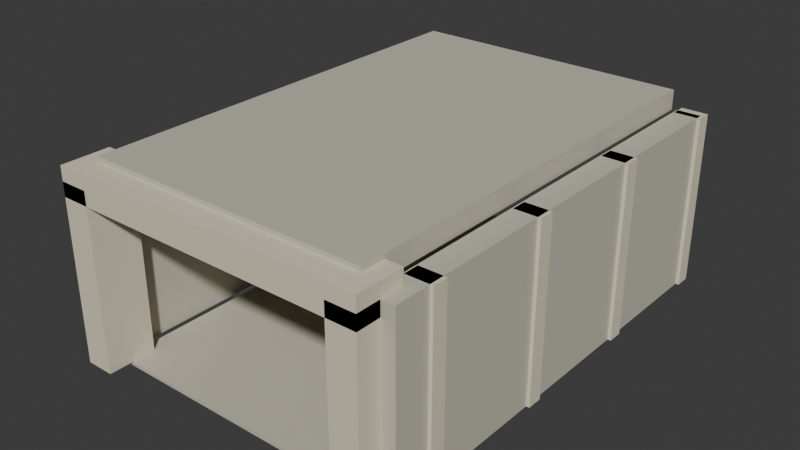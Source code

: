 # Source: cavern_exit_portal.blend  (saved by Blender 5.2.45; exported with 4.5.12 LTS)
import bpy
from mathutils import Matrix  # noqa: F401  (used for matrix-valued properties, if any)

bpy.ops.wm.read_factory_settings(use_empty=True)
scene = bpy.context.scene
scene.name = 'Scene'

# ---- collections
col_collection = bpy.data.collections.new('Collection'); scene.collection.children.link(col_collection)

# ---- materials (node trees are filled in below, after node groups)
mat_pale_carved_stone = bpy.data.materials.new('Pale carved stone')
mat_pale_carved_stone.diffuse_color = (0.76, 0.7, 0.53, 1.0)
mat_warm_limestone = bpy.data.materials.new('Warm limestone')
mat_warm_limestone.diffuse_color = (0.57, 0.54, 0.44, 1.0)

# ---- material node trees
mat_pale_carved_stone.use_nodes = True; mat_pale_carved_stone.node_tree.nodes.clear()
_N = mat_pale_carved_stone.node_tree.nodes; _L = mat_pale_carved_stone.node_tree.links
n0 = _N.new('ShaderNodeBsdfPrincipled'); n0.name = 'Principled BSDF'; n0.location = (-200, 100)
n0.inputs[0].default_value = (0.76, 0.7, 0.53, 1.0)
n0.inputs[2].default_value = 0.85
n0.inputs[10].default_value = 0.005
n1 = _N.new('ShaderNodeOutputMaterial'); n1.name = 'Material Output'; n1.location = (200, 100)
_L.new(n0.outputs[0], n1.inputs[0])
n1.is_active_output = True
mat_warm_limestone.use_nodes = True; mat_warm_limestone.node_tree.nodes.clear()
_N = mat_warm_limestone.node_tree.nodes; _L = mat_warm_limestone.node_tree.links
n0 = _N.new('ShaderNodeBsdfPrincipled'); n0.name = 'Principled BSDF'; n0.location = (-200, 100)
n0.inputs[0].default_value = (0.57, 0.54, 0.44, 1.0)
n0.inputs[2].default_value = 0.85
n0.inputs[10].default_value = 0.005
n1 = _N.new('ShaderNodeOutputMaterial'); n1.name = 'Material Output'; n1.location = (200, 100)
_L.new(n0.outputs[0], n1.inputs[0])
n1.is_active_output = True

# ---- world
world_world = bpy.data.worlds.new('World'); scene.world = world_world
world_world.use_nodes = True; world_world.node_tree.nodes.clear()
_N = world_world.node_tree.nodes; _L = world_world.node_tree.links
n0 = _N.new('ShaderNodeOutputWorld'); n0.name = 'World Output'; n0.location = (200, 100)
n1 = _N.new('ShaderNodeBackground'); n1.name = 'Background'; n1.location = (-200, 100)
n1.inputs[0].default_value = (0.05088, 0.05088, 0.05088, 1.0)
_L.new(n1.outputs[0], n0.inputs[0])
n0.is_active_output = True
world_world.color = (0.05088, 0.05088, 0.05088)
world_world.sun_shadow_jitter_overblur = 0.0

# ---- meshes
me_cube_102 = bpy.data.meshes.new('Cube.102')
me_cube_102.from_pydata([(-0.325, -0.55, -2.0), (-0.325, -0.55, 2.0), (-0.325, 0.55, -2.0), (-0.325, 0.55, 2.0), (0.325, -0.55, -2.0), (0.325, -0.55, 2.0), (0.325, 0.55, -2.0), (0.325, 0.55, 2.0)], [], [(0, 1, 3, 2), (2, 3, 7, 6), (6, 7, 5, 4), (4, 5, 1, 0), (2, 6, 4, 0), (7, 3, 1, 5)])
_uv = me_cube_102.uv_layers.new(name='UVMap')
_uv.uv.foreach_set('vector', [0.375, 0.0, 0.625, 0.0, 0.625, 0.25, 0.375, 0.25, 0.375, 0.25, 0.625, 0.25, 0.625, 0.5, 0.375, 0.5, 0.375, 0.5, 0.625, 0.5, 0.625, 0.75, 0.375, 0.75, 0.375, 0.75, 0.625, 0.75, 0.625, 1.0, 0.375, 1.0, 0.125, 0.5, 0.375, 0.5, 0.375, 0.75, 0.125, 0.75, 0.625, 0.5, 0.875, 0.5, 0.875, 0.75, 0.625, 0.75])
me_cube_102.materials.append(mat_pale_carved_stone)
me_cube_102.update()
me_cube_103 = bpy.data.meshes.new('Cube.103')
me_cube_103.from_pydata([(-0.325, -0.55, -2.0), (-0.325, -0.55, 2.0), (-0.325, 0.55, -2.0), (-0.325, 0.55, 2.0), (0.325, -0.55, -2.0), (0.325, -0.55, 2.0), (0.325, 0.55, -2.0), (0.325, 0.55, 2.0)], [], [(0, 1, 3, 2), (2, 3, 7, 6), (6, 7, 5, 4), (4, 5, 1, 0), (2, 6, 4, 0), (7, 3, 1, 5)])
_uv = me_cube_103.uv_layers.new(name='UVMap')
_uv.uv.foreach_set('vector', [0.375, 0.0, 0.625, 0.0, 0.625, 0.25, 0.375, 0.25, 0.375, 0.25, 0.625, 0.25, 0.625, 0.5, 0.375, 0.5, 0.375, 0.5, 0.625, 0.5, 0.625, 0.75, 0.375, 0.75, 0.375, 0.75, 0.625, 0.75, 0.625, 1.0, 0.375, 1.0, 0.125, 0.5, 0.375, 0.5, 0.375, 0.75, 0.125, 0.75, 0.625, 0.5, 0.875, 0.5, 0.875, 0.75, 0.625, 0.75])
me_cube_103.materials.append(mat_pale_carved_stone)
me_cube_103.update()
me_cube_104 = bpy.data.meshes.new('Cube.104')
me_cube_104.from_pydata([(-3.625, -0.55, -0.325), (-3.625, -0.55, 0.325), (-3.625, 0.55, -0.325), (-3.625, 0.55, 0.325), (3.625, -0.55, -0.325), (3.625, -0.55, 0.325), (3.625, 0.55, -0.325), (3.625, 0.55, 0.325)], [], [(0, 1, 3, 2), (2, 3, 7, 6), (6, 7, 5, 4), (4, 5, 1, 0), (2, 6, 4, 0), (7, 3, 1, 5)])
_uv = me_cube_104.uv_layers.new(name='UVMap')
_uv.uv.foreach_set('vector', [0.375, 0.0, 0.625, 0.0, 0.625, 0.25, 0.375, 0.25, 0.375, 0.25, 0.625, 0.25, 0.625, 0.5, 0.375, 0.5, 0.375, 0.5, 0.625, 0.5, 0.625, 0.75, 0.375, 0.75, 0.375, 0.75, 0.625, 0.75, 0.625, 1.0, 0.375, 1.0, 0.125, 0.5, 0.375, 0.5, 0.375, 0.75, 0.125, 0.75, 0.625, 0.5, 0.875, 0.5, 0.875, 0.75, 0.625, 0.75])
me_cube_104.materials.append(mat_pale_carved_stone)
me_cube_104.update()
me_cube_105 = bpy.data.meshes.new('Cube.105')
me_cube_105.from_pydata([(-0.275, -5.0, -2.0), (-0.275, -5.0, 2.0), (-0.275, 5.0, -2.0), (-0.275, 5.0, 2.0), (0.275, -5.0, -2.0), (0.275, -5.0, 2.0), (0.275, 5.0, -2.0), (0.275, 5.0, 2.0)], [], [(0, 1, 3, 2), (2, 3, 7, 6), (6, 7, 5, 4), (4, 5, 1, 0), (2, 6, 4, 0), (7, 3, 1, 5)])
_uv = me_cube_105.uv_layers.new(name='UVMap')
_uv.uv.foreach_set('vector', [0.375, 0.0, 0.625, 0.0, 0.625, 0.25, 0.375, 0.25, 0.375, 0.25, 0.625, 0.25, 0.625, 0.5, 0.375, 0.5, 0.375, 0.5, 0.625, 0.5, 0.625, 0.75, 0.375, 0.75, 0.375, 0.75, 0.625, 0.75, 0.625, 1.0, 0.375, 1.0, 0.125, 0.5, 0.375, 0.5, 0.375, 0.75, 0.125, 0.75, 0.625, 0.5, 0.875, 0.5, 0.875, 0.75, 0.625, 0.75])
me_cube_105.materials.append(mat_warm_limestone)
me_cube_105.update()
me_cube_106 = bpy.data.meshes.new('Cube.106')
me_cube_106.from_pydata([(-0.275, -5.0, -2.0), (-0.275, -5.0, 2.0), (-0.275, 5.0, -2.0), (-0.275, 5.0, 2.0), (0.275, -5.0, -2.0), (0.275, -5.0, 2.0), (0.275, 5.0, -2.0), (0.275, 5.0, 2.0)], [], [(0, 1, 3, 2), (2, 3, 7, 6), (6, 7, 5, 4), (4, 5, 1, 0), (2, 6, 4, 0), (7, 3, 1, 5)])
_uv = me_cube_106.uv_layers.new(name='UVMap')
_uv.uv.foreach_set('vector', [0.375, 0.0, 0.625, 0.0, 0.625, 0.25, 0.375, 0.25, 0.375, 0.25, 0.625, 0.25, 0.625, 0.5, 0.375, 0.5, 0.375, 0.5, 0.625, 0.5, 0.625, 0.75, 0.375, 0.75, 0.375, 0.75, 0.625, 0.75, 0.625, 1.0, 0.375, 1.0, 0.125, 0.5, 0.375, 0.5, 0.375, 0.75, 0.125, 0.75, 0.625, 0.5, 0.875, 0.5, 0.875, 0.75, 0.625, 0.75])
me_cube_106.materials.append(mat_warm_limestone)
me_cube_106.update()
me_cube_107 = bpy.data.meshes.new('Cube.107')
me_cube_107.from_pydata([(-3.25, -5.0, -0.225), (-3.25, -5.0, 0.225), (-3.25, 5.0, -0.225), (-3.25, 5.0, 0.225), (3.25, -5.0, -0.225), (3.25, -5.0, 0.225), (3.25, 5.0, -0.225), (3.25, 5.0, 0.225)], [], [(0, 1, 3, 2), (2, 3, 7, 6), (6, 7, 5, 4), (4, 5, 1, 0), (2, 6, 4, 0), (7, 3, 1, 5)])
_uv = me_cube_107.uv_layers.new(name='UVMap')
_uv.uv.foreach_set('vector', [0.375, 0.0, 0.625, 0.0, 0.625, 0.25, 0.375, 0.25, 0.375, 0.25, 0.625, 0.25, 0.625, 0.5, 0.375, 0.5, 0.375, 0.5, 0.625, 0.5, 0.625, 0.75, 0.375, 0.75, 0.375, 0.75, 0.625, 0.75, 0.625, 1.0, 0.375, 1.0, 0.125, 0.5, 0.375, 0.5, 0.375, 0.75, 0.125, 0.75, 0.625, 0.5, 0.875, 0.5, 0.875, 0.75, 0.625, 0.75])
me_cube_107.materials.append(mat_warm_limestone)
me_cube_107.update()
me_cube_108 = bpy.data.meshes.new('Cube.108')
me_cube_108.from_pydata([(-3.25, -5.0, -0.04), (-3.25, -5.0, 0.04), (-3.25, 5.0, -0.04), (-3.25, 5.0, 0.04), (3.25, -5.0, -0.04), (3.25, -5.0, 0.04), (3.25, 5.0, -0.04), (3.25, 5.0, 0.04)], [], [(0, 1, 3, 2), (2, 3, 7, 6), (6, 7, 5, 4), (4, 5, 1, 0), (2, 6, 4, 0), (7, 3, 1, 5)])
_uv = me_cube_108.uv_layers.new(name='UVMap')
_uv.uv.foreach_set('vector', [0.375, 0.0, 0.625, 0.0, 0.625, 0.25, 0.375, 0.25, 0.375, 0.25, 0.625, 0.25, 0.625, 0.5, 0.375, 0.5, 0.375, 0.5, 0.625, 0.5, 0.625, 0.75, 0.375, 0.75, 0.375, 0.75, 0.625, 0.75, 0.625, 1.0, 0.375, 1.0, 0.125, 0.5, 0.375, 0.5, 0.375, 0.75, 0.125, 0.75, 0.625, 0.5, 0.875, 0.5, 0.875, 0.75, 0.625, 0.75])
me_cube_108.materials.append(mat_warm_limestone)
me_cube_108.update()
me_cube_109 = bpy.data.meshes.new('Cube.109')
me_cube_109.from_pydata([(-0.3, -0.175, -2.0), (-0.3, -0.175, 2.0), (-0.3, 0.175, -2.0), (-0.3, 0.175, 2.0), (0.3, -0.175, -2.0), (0.3, -0.175, 2.0), (0.3, 0.175, -2.0), (0.3, 0.175, 2.0)], [], [(0, 1, 3, 2), (2, 3, 7, 6), (6, 7, 5, 4), (4, 5, 1, 0), (2, 6, 4, 0), (7, 3, 1, 5)])
_uv = me_cube_109.uv_layers.new(name='UVMap')
_uv.uv.foreach_set('vector', [0.375, 0.0, 0.625, 0.0, 0.625, 0.25, 0.375, 0.25, 0.375, 0.25, 0.625, 0.25, 0.625, 0.5, 0.375, 0.5, 0.375, 0.5, 0.625, 0.5, 0.625, 0.75, 0.375, 0.75, 0.375, 0.75, 0.625, 0.75, 0.625, 1.0, 0.375, 1.0, 0.125, 0.5, 0.375, 0.5, 0.375, 0.75, 0.125, 0.75, 0.625, 0.5, 0.875, 0.5, 0.875, 0.75, 0.625, 0.75])
me_cube_109.materials.append(mat_pale_carved_stone)
me_cube_109.update()
me_cube_110 = bpy.data.meshes.new('Cube.110')
me_cube_110.from_pydata([(-0.3, -0.175, -2.0), (-0.3, -0.175, 2.0), (-0.3, 0.175, -2.0), (-0.3, 0.175, 2.0), (0.3, -0.175, -2.0), (0.3, -0.175, 2.0), (0.3, 0.175, -2.0), (0.3, 0.175, 2.0)], [], [(0, 1, 3, 2), (2, 3, 7, 6), (6, 7, 5, 4), (4, 5, 1, 0), (2, 6, 4, 0), (7, 3, 1, 5)])
_uv = me_cube_110.uv_layers.new(name='UVMap')
_uv.uv.foreach_set('vector', [0.375, 0.0, 0.625, 0.0, 0.625, 0.25, 0.375, 0.25, 0.375, 0.25, 0.625, 0.25, 0.625, 0.5, 0.375, 0.5, 0.375, 0.5, 0.625, 0.5, 0.625, 0.75, 0.375, 0.75, 0.375, 0.75, 0.625, 0.75, 0.625, 1.0, 0.375, 1.0, 0.125, 0.5, 0.375, 0.5, 0.375, 0.75, 0.125, 0.75, 0.625, 0.5, 0.875, 0.5, 0.875, 0.75, 0.625, 0.75])
me_cube_110.materials.append(mat_pale_carved_stone)
me_cube_110.update()
me_cube_111 = bpy.data.meshes.new('Cube.111')
me_cube_111.from_pydata([(-0.3, -0.175, -2.0), (-0.3, -0.175, 2.0), (-0.3, 0.175, -2.0), (-0.3, 0.175, 2.0), (0.3, -0.175, -2.0), (0.3, -0.175, 2.0), (0.3, 0.175, -2.0), (0.3, 0.175, 2.0)], [], [(0, 1, 3, 2), (2, 3, 7, 6), (6, 7, 5, 4), (4, 5, 1, 0), (2, 6, 4, 0), (7, 3, 1, 5)])
_uv = me_cube_111.uv_layers.new(name='UVMap')
_uv.uv.foreach_set('vector', [0.375, 0.0, 0.625, 0.0, 0.625, 0.25, 0.375, 0.25, 0.375, 0.25, 0.625, 0.25, 0.625, 0.5, 0.375, 0.5, 0.375, 0.5, 0.625, 0.5, 0.625, 0.75, 0.375, 0.75, 0.375, 0.75, 0.625, 0.75, 0.625, 1.0, 0.375, 1.0, 0.125, 0.5, 0.375, 0.5, 0.375, 0.75, 0.125, 0.75, 0.625, 0.5, 0.875, 0.5, 0.875, 0.75, 0.625, 0.75])
me_cube_111.materials.append(mat_pale_carved_stone)
me_cube_111.update()
me_cube_112 = bpy.data.meshes.new('Cube.112')
me_cube_112.from_pydata([(-0.3, -0.175, -2.0), (-0.3, -0.175, 2.0), (-0.3, 0.175, -2.0), (-0.3, 0.175, 2.0), (0.3, -0.175, -2.0), (0.3, -0.175, 2.0), (0.3, 0.175, -2.0), (0.3, 0.175, 2.0)], [], [(0, 1, 3, 2), (2, 3, 7, 6), (6, 7, 5, 4), (4, 5, 1, 0), (2, 6, 4, 0), (7, 3, 1, 5)])
_uv = me_cube_112.uv_layers.new(name='UVMap')
_uv.uv.foreach_set('vector', [0.375, 0.0, 0.625, 0.0, 0.625, 0.25, 0.375, 0.25, 0.375, 0.25, 0.625, 0.25, 0.625, 0.5, 0.375, 0.5, 0.375, 0.5, 0.625, 0.5, 0.625, 0.75, 0.375, 0.75, 0.375, 0.75, 0.625, 0.75, 0.625, 1.0, 0.375, 1.0, 0.125, 0.5, 0.375, 0.5, 0.375, 0.75, 0.125, 0.75, 0.625, 0.5, 0.875, 0.5, 0.875, 0.75, 0.625, 0.75])
me_cube_112.materials.append(mat_pale_carved_stone)
me_cube_112.update()
me_cube_113 = bpy.data.meshes.new('Cube.113')
me_cube_113.from_pydata([(-0.3, -0.175, -2.0), (-0.3, -0.175, 2.0), (-0.3, 0.175, -2.0), (-0.3, 0.175, 2.0), (0.3, -0.175, -2.0), (0.3, -0.175, 2.0), (0.3, 0.175, -2.0), (0.3, 0.175, 2.0)], [], [(0, 1, 3, 2), (2, 3, 7, 6), (6, 7, 5, 4), (4, 5, 1, 0), (2, 6, 4, 0), (7, 3, 1, 5)])
_uv = me_cube_113.uv_layers.new(name='UVMap')
_uv.uv.foreach_set('vector', [0.375, 0.0, 0.625, 0.0, 0.625, 0.25, 0.375, 0.25, 0.375, 0.25, 0.625, 0.25, 0.625, 0.5, 0.375, 0.5, 0.375, 0.5, 0.625, 0.5, 0.625, 0.75, 0.375, 0.75, 0.375, 0.75, 0.625, 0.75, 0.625, 1.0, 0.375, 1.0, 0.125, 0.5, 0.375, 0.5, 0.375, 0.75, 0.125, 0.75, 0.625, 0.5, 0.875, 0.5, 0.875, 0.75, 0.625, 0.75])
me_cube_113.materials.append(mat_pale_carved_stone)
me_cube_113.update()
me_cube_114 = bpy.data.meshes.new('Cube.114')
me_cube_114.from_pydata([(-0.3, -0.175, -2.0), (-0.3, -0.175, 2.0), (-0.3, 0.175, -2.0), (-0.3, 0.175, 2.0), (0.3, -0.175, -2.0), (0.3, -0.175, 2.0), (0.3, 0.175, -2.0), (0.3, 0.175, 2.0)], [], [(0, 1, 3, 2), (2, 3, 7, 6), (6, 7, 5, 4), (4, 5, 1, 0), (2, 6, 4, 0), (7, 3, 1, 5)])
_uv = me_cube_114.uv_layers.new(name='UVMap')
_uv.uv.foreach_set('vector', [0.375, 0.0, 0.625, 0.0, 0.625, 0.25, 0.375, 0.25, 0.375, 0.25, 0.625, 0.25, 0.625, 0.5, 0.375, 0.5, 0.375, 0.5, 0.625, 0.5, 0.625, 0.75, 0.375, 0.75, 0.375, 0.75, 0.625, 0.75, 0.625, 1.0, 0.375, 1.0, 0.125, 0.5, 0.375, 0.5, 0.375, 0.75, 0.125, 0.75, 0.625, 0.5, 0.875, 0.5, 0.875, 0.75, 0.625, 0.75])
me_cube_114.materials.append(mat_pale_carved_stone)
me_cube_114.update()
me_cube_115 = bpy.data.meshes.new('Cube.115')
me_cube_115.from_pydata([(-0.3, -0.175, -2.0), (-0.3, -0.175, 2.0), (-0.3, 0.175, -2.0), (-0.3, 0.175, 2.0), (0.3, -0.175, -2.0), (0.3, -0.175, 2.0), (0.3, 0.175, -2.0), (0.3, 0.175, 2.0)], [], [(0, 1, 3, 2), (2, 3, 7, 6), (6, 7, 5, 4), (4, 5, 1, 0), (2, 6, 4, 0), (7, 3, 1, 5)])
_uv = me_cube_115.uv_layers.new(name='UVMap')
_uv.uv.foreach_set('vector', [0.375, 0.0, 0.625, 0.0, 0.625, 0.25, 0.375, 0.25, 0.375, 0.25, 0.625, 0.25, 0.625, 0.5, 0.375, 0.5, 0.375, 0.5, 0.625, 0.5, 0.625, 0.75, 0.375, 0.75, 0.375, 0.75, 0.625, 0.75, 0.625, 1.0, 0.375, 1.0, 0.125, 0.5, 0.375, 0.5, 0.375, 0.75, 0.125, 0.75, 0.625, 0.5, 0.875, 0.5, 0.875, 0.75, 0.625, 0.75])
me_cube_115.materials.append(mat_pale_carved_stone)
me_cube_115.update()
me_cube_116 = bpy.data.meshes.new('Cube.116')
me_cube_116.from_pydata([(-0.3, -0.175, -2.0), (-0.3, -0.175, 2.0), (-0.3, 0.175, -2.0), (-0.3, 0.175, 2.0), (0.3, -0.175, -2.0), (0.3, -0.175, 2.0), (0.3, 0.175, -2.0), (0.3, 0.175, 2.0)], [], [(0, 1, 3, 2), (2, 3, 7, 6), (6, 7, 5, 4), (4, 5, 1, 0), (2, 6, 4, 0), (7, 3, 1, 5)])
_uv = me_cube_116.uv_layers.new(name='UVMap')
_uv.uv.foreach_set('vector', [0.375, 0.0, 0.625, 0.0, 0.625, 0.25, 0.375, 0.25, 0.375, 0.25, 0.625, 0.25, 0.625, 0.5, 0.375, 0.5, 0.375, 0.5, 0.625, 0.5, 0.625, 0.75, 0.375, 0.75, 0.375, 0.75, 0.625, 0.75, 0.625, 1.0, 0.375, 1.0, 0.125, 0.5, 0.375, 0.5, 0.375, 0.75, 0.125, 0.75, 0.625, 0.5, 0.875, 0.5, 0.875, 0.75, 0.625, 0.75])
me_cube_116.materials.append(mat_pale_carved_stone)
me_cube_116.update()

# ---- objects
ob_exit_carved_jamb = bpy.data.objects.new('Exit carved jamb', me_cube_102)
ob_exit_carved_jamb_001 = bpy.data.objects.new('Exit carved jamb.001', me_cube_103)
ob_exit_lintel = bpy.data.objects.new('Exit lintel', me_cube_104)
ob_exit_passage_wall = bpy.data.objects.new('Exit passage wall', me_cube_105)
ob_exit_passage_wall_001 = bpy.data.objects.new('Exit passage wall.001', me_cube_106)
ob_exit_passage_ceiling = bpy.data.objects.new('Exit passage ceiling', me_cube_107)
ob_exit_passage_floor = bpy.data.objects.new('Exit passage floor', me_cube_108)
ob_hallway_pilaster = bpy.data.objects.new('Hallway pilaster', me_cube_109)
ob_hallway_pilaster_001 = bpy.data.objects.new('Hallway pilaster.001', me_cube_110)
ob_hallway_pilaster_002 = bpy.data.objects.new('Hallway pilaster.002', me_cube_111)
ob_hallway_pilaster_003 = bpy.data.objects.new('Hallway pilaster.003', me_cube_112)
ob_hallway_pilaster_004 = bpy.data.objects.new('Hallway pilaster.004', me_cube_113)
ob_hallway_pilaster_005 = bpy.data.objects.new('Hallway pilaster.005', me_cube_114)
ob_hallway_pilaster_006 = bpy.data.objects.new('Hallway pilaster.006', me_cube_115)
ob_hallway_pilaster_007 = bpy.data.objects.new('Hallway pilaster.007', me_cube_116)

# ---- transforms, parenting, visibility, modifiers, constraints
ob_exit_carved_jamb.location = (-3.3, 0.0, 2.0)
ob_exit_carved_jamb_001.location = (3.3, 0.0, 2.0)
ob_exit_lintel.location = (0.0, 0.0, 4.0)
ob_exit_passage_wall.location = (-3.65, 5.0, 2.0)
ob_exit_passage_wall_001.location = (3.65, 5.0, 2.0)
ob_exit_passage_ceiling.location = (0.0, 5.0, 4.2)
ob_exit_passage_floor.location = (0.0, 5.0, -0.04)
ob_hallway_pilaster.location = (-3.7, 1.0, 2.0)
ob_hallway_pilaster_001.location = (-3.7, 4.0, 2.0)
ob_hallway_pilaster_002.location = (-3.7, 7.0, 2.0)
ob_hallway_pilaster_003.location = (-3.7, 10.0, 2.0)
ob_hallway_pilaster_004.location = (3.7, 1.0, 2.0)
ob_hallway_pilaster_005.location = (3.7, 4.0, 2.0)
ob_hallway_pilaster_006.location = (3.7, 7.0, 2.0)
ob_hallway_pilaster_007.location = (3.7, 10.0, 2.0)

# ---- collection membership
col_collection.objects.link(ob_exit_carved_jamb)
col_collection.objects.link(ob_exit_carved_jamb_001)
col_collection.objects.link(ob_exit_lintel)
col_collection.objects.link(ob_exit_passage_wall)
col_collection.objects.link(ob_exit_passage_wall_001)
col_collection.objects.link(ob_exit_passage_ceiling)
col_collection.objects.link(ob_exit_passage_floor)
col_collection.objects.link(ob_hallway_pilaster)
col_collection.objects.link(ob_hallway_pilaster_001)
col_collection.objects.link(ob_hallway_pilaster_002)
col_collection.objects.link(ob_hallway_pilaster_003)
col_collection.objects.link(ob_hallway_pilaster_004)
col_collection.objects.link(ob_hallway_pilaster_005)
col_collection.objects.link(ob_hallway_pilaster_006)
col_collection.objects.link(ob_hallway_pilaster_007)

# ---- scene / render settings (as saved in the file)
scene.frame_start = 1; scene.frame_end = 250; scene.frame_set(1)
scene.render.engine = 'BLENDER_EEVEE_NEXT'
scene.render.bake_bias = 0.0
scene.render.bake_samples = 0
scene.render.compositor_device = 'GPU'
scene.eevee.use_volume_custom_range = False
scene.eevee.fast_gi_thickness_near = 0.1
scene.eevee.fast_gi_thickness_far = 0.0
scene.eevee.ray_tracing_options.screen_trace_thickness = 0.1
bpy.context.view_layer.update()

# ---- added for rendering (the .blend has no active camera and no usable light): camera, sun
cam_auto = bpy.data.cameras.new('AutoCamera')
cam_auto.lens = 50.0
cam_auto.sensor_width = 36.0
cam_auto.clip_end = 1000.0
ob_auto_camera = bpy.data.objects.new('AutoCamera', cam_auto)
scene.collection.objects.link(ob_auto_camera)
ob_auto_camera.location = (13.0624, -10.8624, 12.6224)
ob_auto_camera.rotation_euler = (1.09748, -7.21219e-08, 0.694738)
scene.camera = ob_auto_camera
light_auto_sun = bpy.data.lights.new('AutoSun', 'SUN')
light_auto_sun.energy = 3.0
light_auto_sun.angle = 0.0523599
ob_auto_sun = bpy.data.objects.new('AutoSun', light_auto_sun)
scene.collection.objects.link(ob_auto_sun)
ob_auto_sun.rotation_euler = (0.872665, 0.174533, 0.523599)
bpy.context.view_layer.update()
